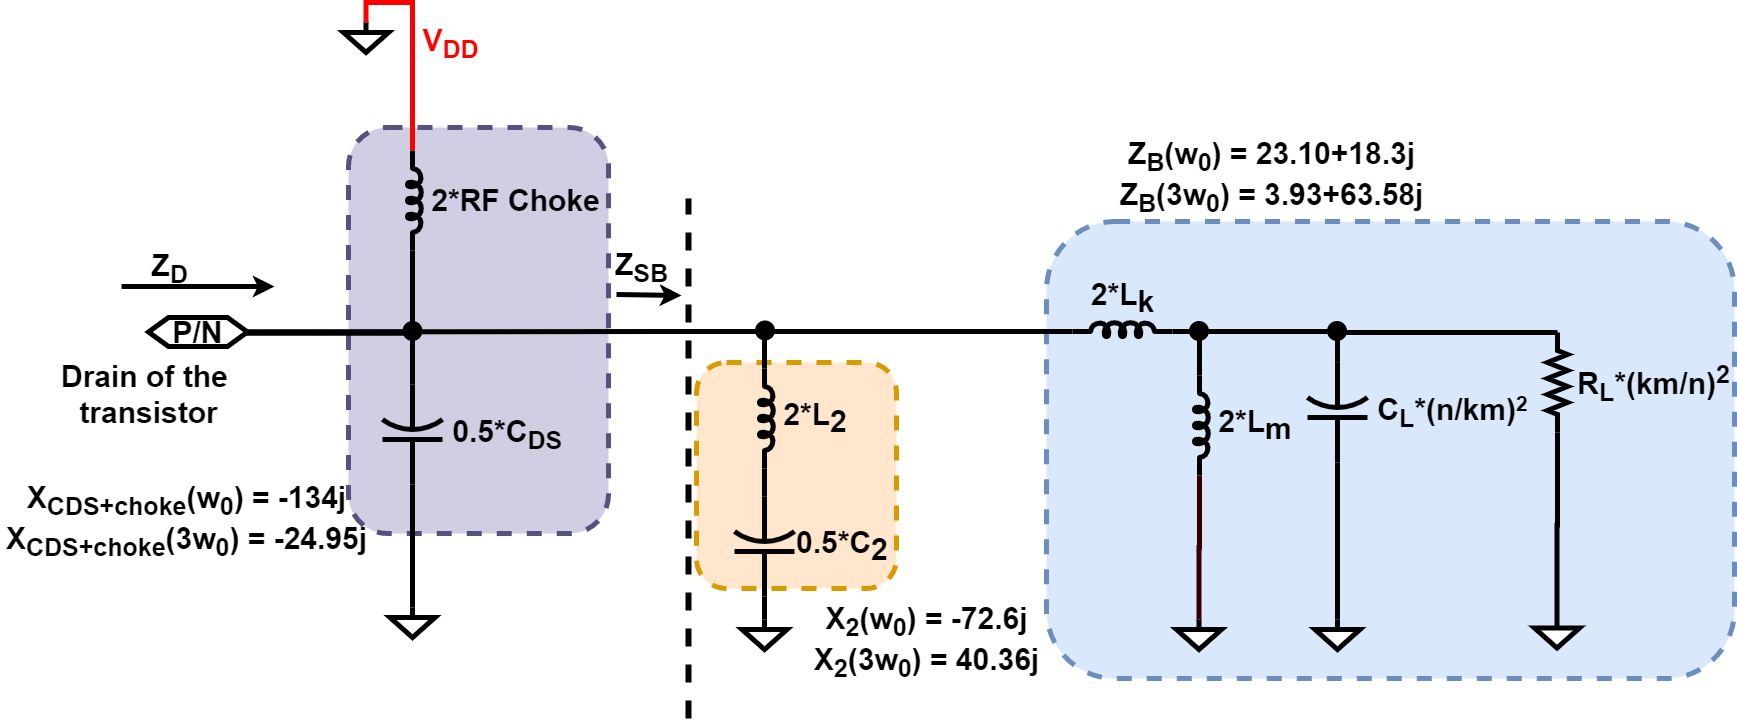

The diagram above was exported from draw.io. Its source (the exported page's mxGraphModel, read from the mxfile embedded in the PNG):
<mxGraphModel dx="1774" dy="1893" grid="1" gridSize="1" guides="1" tooltips="1" connect="1" arrows="1" fold="1" page="1" pageScale="1" pageWidth="850" pageHeight="1100" math="1" shadow="0">
  <root>
    <mxCell id="rnzW8MKa7xC6WVBA1MZD-0" />
    <mxCell id="rnzW8MKa7xC6WVBA1MZD-1" parent="rnzW8MKa7xC6WVBA1MZD-0" />
    <mxCell id="M2KOLzz8fTHR2hCG4bBR-8" value="" style="rounded=1;whiteSpace=wrap;html=1;dashed=1;strokeWidth=5;fontSize=30;fillColor=#d0cee2;strokeColor=#56517e;" parent="rnzW8MKa7xC6WVBA1MZD-1" vertex="1">
      <mxGeometry x="-178" y="89" width="260" height="406" as="geometry" />
    </mxCell>
    <mxCell id="2A3xRBQ7e3A5KCxTTtOA-0" value="" style="rounded=1;whiteSpace=wrap;html=1;dashed=1;strokeWidth=5;fontSize=30;fillColor=#ffe6cc;strokeColor=#d79b00;" parent="rnzW8MKa7xC6WVBA1MZD-1" vertex="1">
      <mxGeometry x="170" y="324" width="200" height="226" as="geometry" />
    </mxCell>
    <mxCell id="2A3xRBQ7e3A5KCxTTtOA-2" value="" style="rounded=1;whiteSpace=wrap;html=1;fontSize=30;dashed=1;strokeWidth=5;fillColor=#dae8fc;strokeColor=#6c8ebf;" parent="rnzW8MKa7xC6WVBA1MZD-1" vertex="1">
      <mxGeometry x="520" y="183" width="688" height="457" as="geometry" />
    </mxCell>
    <mxCell id="QJK6fTz_w6g5xHfkhJW2-0" style="edgeStyle=orthogonalEdgeStyle;rounded=0;orthogonalLoop=1;jettySize=auto;html=1;exitX=1;exitY=0.5;exitDx=0;exitDy=0;exitPerimeter=0;entryX=1;entryY=0.645;entryDx=0;entryDy=0;entryPerimeter=0;endArrow=none;endFill=0;strokeWidth=5;fontSize=30;" parent="rnzW8MKa7xC6WVBA1MZD-1" source="2A3xRBQ7e3A5KCxTTtOA-3" target="2A3xRBQ7e3A5KCxTTtOA-15" edge="1">
      <mxGeometry relative="1" as="geometry" />
    </mxCell>
    <mxCell id="2A3xRBQ7e3A5KCxTTtOA-3" value="&amp;nbsp;C&lt;sub&gt;&lt;font style=&quot;font-size: 25px&quot;&gt;L&lt;/font&gt;&lt;/sub&gt;&lt;span style=&quot;font-size: 30px&quot;&gt;*(n/km)&lt;/span&gt;&lt;span style=&quot;font-size: 25px&quot;&gt;&lt;sup&gt;2&lt;/sup&gt;&lt;/span&gt;" style="pointerEvents=1;verticalLabelPosition=middle;shadow=0;dashed=0;align=left;html=1;verticalAlign=middle;shape=mxgraph.electrical.capacitors.capacitor_2;direction=north;labelPosition=right;fontStyle=1;fontSize=30;strokeWidth=5;" parent="rnzW8MKa7xC6WVBA1MZD-1" vertex="1">
      <mxGeometry x="781" y="324" width="60" height="100" as="geometry" />
    </mxCell>
    <mxCell id="2A3xRBQ7e3A5KCxTTtOA-4" value="&lt;b style=&quot;font-size: 30px&quot;&gt;&lt;font style=&quot;font-size: 30px&quot;&gt;P/N&lt;/font&gt;&lt;/b&gt;" style="shape=hexagon;perimeter=hexagonPerimeter2;whiteSpace=wrap;html=1;fixedSize=1;fontSize=30;strokeWidth=5;" parent="rnzW8MKa7xC6WVBA1MZD-1" vertex="1">
      <mxGeometry x="-378" y="279" width="99" height="29" as="geometry" />
    </mxCell>
    <mxCell id="2A3xRBQ7e3A5KCxTTtOA-6" value="&amp;nbsp;2*L&lt;sub style=&quot;font-size: 30px&quot;&gt;2&lt;/sub&gt;" style="pointerEvents=1;verticalLabelPosition=middle;shadow=0;dashed=0;align=left;html=1;verticalAlign=middle;shape=mxgraph.electrical.inductors.inductor_5;fontSize=30;direction=south;labelPosition=right;fontStyle=1;strokeWidth=5;" parent="rnzW8MKa7xC6WVBA1MZD-1" vertex="1">
      <mxGeometry x="233" y="330" width="14" height="100" as="geometry" />
    </mxCell>
    <mxCell id="2A3xRBQ7e3A5KCxTTtOA-7" style="edgeStyle=orthogonalEdgeStyle;rounded=0;orthogonalLoop=1;jettySize=auto;html=1;exitX=1;exitY=0.5;exitDx=0;exitDy=0;exitPerimeter=0;entryX=1;entryY=0.645;entryDx=0;entryDy=0;entryPerimeter=0;endArrow=none;endFill=0;fontSize=30;strokeWidth=5;" parent="rnzW8MKa7xC6WVBA1MZD-1" source="2A3xRBQ7e3A5KCxTTtOA-8" target="2A3xRBQ7e3A5KCxTTtOA-6" edge="1">
      <mxGeometry relative="1" as="geometry" />
    </mxCell>
    <mxCell id="2A3xRBQ7e3A5KCxTTtOA-8" value="0.5*C&lt;sub style=&quot;font-size: 30px&quot;&gt;2&lt;/sub&gt;" style="pointerEvents=1;verticalLabelPosition=middle;shadow=0;dashed=0;align=left;html=1;verticalAlign=middle;shape=mxgraph.electrical.capacitors.capacitor_2;direction=north;labelPosition=right;fontStyle=1;fontSize=30;strokeWidth=5;" parent="rnzW8MKa7xC6WVBA1MZD-1" vertex="1">
      <mxGeometry x="208" y="458" width="60" height="100" as="geometry" />
    </mxCell>
    <mxCell id="2A3xRBQ7e3A5KCxTTtOA-9" style="edgeStyle=orthogonalEdgeStyle;rounded=0;orthogonalLoop=1;jettySize=auto;html=1;exitX=0.5;exitY=0;exitDx=0;exitDy=0;exitPerimeter=0;entryX=0;entryY=0.5;entryDx=0;entryDy=0;entryPerimeter=0;endArrow=none;endFill=0;fontSize=30;strokeWidth=5;" parent="rnzW8MKa7xC6WVBA1MZD-1" source="2A3xRBQ7e3A5KCxTTtOA-10" target="2A3xRBQ7e3A5KCxTTtOA-3" edge="1">
      <mxGeometry relative="1" as="geometry" />
    </mxCell>
    <mxCell id="2A3xRBQ7e3A5KCxTTtOA-10" value="" style="pointerEvents=1;verticalLabelPosition=bottom;shadow=0;dashed=0;align=center;html=1;verticalAlign=top;shape=mxgraph.electrical.signal_sources.signal_ground;fontSize=30;strokeWidth=5;" parent="rnzW8MKa7xC6WVBA1MZD-1" vertex="1">
      <mxGeometry x="788.5" y="581" width="45" height="30" as="geometry" />
    </mxCell>
    <mxCell id="2A3xRBQ7e3A5KCxTTtOA-11" style="edgeStyle=orthogonalEdgeStyle;rounded=0;orthogonalLoop=1;jettySize=auto;html=1;exitX=0.5;exitY=0;exitDx=0;exitDy=0;exitPerimeter=0;entryX=0;entryY=0.5;entryDx=0;entryDy=0;entryPerimeter=0;endArrow=none;endFill=0;fontSize=30;strokeWidth=5;" parent="rnzW8MKa7xC6WVBA1MZD-1" source="2A3xRBQ7e3A5KCxTTtOA-12" target="2A3xRBQ7e3A5KCxTTtOA-8" edge="1">
      <mxGeometry relative="1" as="geometry" />
    </mxCell>
    <mxCell id="2A3xRBQ7e3A5KCxTTtOA-12" value="" style="pointerEvents=1;verticalLabelPosition=bottom;shadow=0;dashed=0;align=center;html=1;verticalAlign=top;shape=mxgraph.electrical.signal_sources.signal_ground;fontSize=30;strokeWidth=5;" parent="rnzW8MKa7xC6WVBA1MZD-1" vertex="1">
      <mxGeometry x="215.5" y="581" width="45" height="30" as="geometry" />
    </mxCell>
    <mxCell id="2A3xRBQ7e3A5KCxTTtOA-15" value="2*L&lt;sub style=&quot;font-size: 30px&quot;&gt;k&lt;/sub&gt;" style="pointerEvents=1;verticalLabelPosition=top;shadow=0;dashed=0;align=center;html=1;verticalAlign=bottom;shape=mxgraph.electrical.inductors.inductor_5;fontSize=30;direction=east;labelPosition=center;fontStyle=1;strokeWidth=5;" parent="rnzW8MKa7xC6WVBA1MZD-1" vertex="1">
      <mxGeometry x="546" y="284" width="100" height="14" as="geometry" />
    </mxCell>
    <mxCell id="2A3xRBQ7e3A5KCxTTtOA-17" value="&amp;nbsp;2*L&lt;sub style=&quot;font-size: 30px&quot;&gt;m&lt;/sub&gt;" style="pointerEvents=1;verticalLabelPosition=middle;shadow=0;dashed=0;align=left;html=1;verticalAlign=middle;shape=mxgraph.electrical.inductors.inductor_5;fontSize=30;direction=south;labelPosition=right;fontStyle=1;strokeWidth=5;" parent="rnzW8MKa7xC6WVBA1MZD-1" vertex="1">
      <mxGeometry x="668" y="337" width="14" height="100" as="geometry" />
    </mxCell>
    <mxCell id="2A3xRBQ7e3A5KCxTTtOA-44" style="edgeStyle=orthogonalEdgeStyle;rounded=0;orthogonalLoop=1;jettySize=auto;html=1;exitX=0;exitY=0.5;exitDx=0;exitDy=0;exitPerimeter=0;entryX=1;entryY=0.5;entryDx=0;entryDy=0;entryPerimeter=0;endArrow=none;endFill=0;fontSize=30;strokeWidth=5;" parent="rnzW8MKa7xC6WVBA1MZD-1" source="A0JgpmwkDL1tuf2f7SpH-5" target="2A3xRBQ7e3A5KCxTTtOA-3" edge="1">
      <mxGeometry relative="1" as="geometry">
        <Array as="points">
          <mxPoint x="811" y="293" />
        </Array>
      </mxGeometry>
    </mxCell>
    <mxCell id="2A3xRBQ7e3A5KCxTTtOA-45" value="&amp;nbsp;R&lt;sub&gt;&lt;font style=&quot;font-size: 25px&quot;&gt;L&lt;/font&gt;&lt;/sub&gt;&lt;span style=&quot;font-size: 30px&quot;&gt;*(km/n)&lt;sup&gt;2&lt;/sup&gt;&lt;/span&gt;" style="pointerEvents=1;verticalLabelPosition=middle;shadow=0;dashed=0;align=left;html=1;verticalAlign=middle;shape=mxgraph.electrical.resistors.resistor_2;fontSize=30;direction=south;labelPosition=right;fontStyle=1;strokeWidth=5;" parent="rnzW8MKa7xC6WVBA1MZD-1" vertex="1">
      <mxGeometry x="1021" y="294" width="20" height="100" as="geometry" />
    </mxCell>
    <mxCell id="2A3xRBQ7e3A5KCxTTtOA-46" style="edgeStyle=orthogonalEdgeStyle;rounded=0;orthogonalLoop=1;jettySize=auto;html=1;exitX=0.5;exitY=0;exitDx=0;exitDy=0;exitPerimeter=0;entryX=0;entryY=0.5;entryDx=0;entryDy=0;entryPerimeter=0;endArrow=none;endFill=0;fontSize=30;strokeWidth=5;" parent="rnzW8MKa7xC6WVBA1MZD-1" source="2A3xRBQ7e3A5KCxTTtOA-47" edge="1">
      <mxGeometry relative="1" as="geometry">
        <mxPoint x="1031" y="394" as="targetPoint" />
      </mxGeometry>
    </mxCell>
    <mxCell id="2A3xRBQ7e3A5KCxTTtOA-47" value="" style="pointerEvents=1;verticalLabelPosition=bottom;shadow=0;dashed=0;align=center;html=1;verticalAlign=top;shape=mxgraph.electrical.signal_sources.signal_ground;fontSize=30;strokeWidth=5;" parent="rnzW8MKa7xC6WVBA1MZD-1" vertex="1">
      <mxGeometry x="1008" y="579.5" width="45" height="30" as="geometry" />
    </mxCell>
    <mxCell id="2A3xRBQ7e3A5KCxTTtOA-49" style="edgeStyle=orthogonalEdgeStyle;rounded=0;orthogonalLoop=1;jettySize=auto;html=1;exitX=1;exitY=0.5;exitDx=0;exitDy=0;exitPerimeter=0;entryX=1;entryY=0.5;entryDx=0;entryDy=0;endArrow=none;endFill=0;fontSize=30;strokeWidth=5;" parent="rnzW8MKa7xC6WVBA1MZD-1" source="2A3xRBQ7e3A5KCxTTtOA-50" target="2A3xRBQ7e3A5KCxTTtOA-4" edge="1">
      <mxGeometry relative="1" as="geometry" />
    </mxCell>
    <mxCell id="2A3xRBQ7e3A5KCxTTtOA-50" value="&amp;nbsp;0.5*C&lt;sub&gt;&lt;font style=&quot;font-size: 25px&quot;&gt;DS&lt;/font&gt;&lt;/sub&gt;" style="pointerEvents=1;verticalLabelPosition=middle;shadow=0;dashed=0;align=left;html=1;verticalAlign=middle;shape=mxgraph.electrical.capacitors.capacitor_2;direction=north;labelPosition=right;fontStyle=1;fontSize=30;strokeWidth=5;" parent="rnzW8MKa7xC6WVBA1MZD-1" vertex="1">
      <mxGeometry x="-144" y="346" width="60" height="100" as="geometry" />
    </mxCell>
    <mxCell id="2A3xRBQ7e3A5KCxTTtOA-51" style="edgeStyle=orthogonalEdgeStyle;rounded=0;orthogonalLoop=1;jettySize=auto;html=1;exitX=0.5;exitY=0;exitDx=0;exitDy=0;exitPerimeter=0;entryX=0;entryY=0.5;entryDx=0;entryDy=0;entryPerimeter=0;endArrow=none;endFill=0;fontSize=30;strokeWidth=5;" parent="rnzW8MKa7xC6WVBA1MZD-1" target="2A3xRBQ7e3A5KCxTTtOA-50" edge="1">
      <mxGeometry relative="1" as="geometry">
        <mxPoint x="-114" y="569" as="sourcePoint" />
      </mxGeometry>
    </mxCell>
    <mxCell id="2A3xRBQ7e3A5KCxTTtOA-52" value="" style="pointerEvents=1;verticalLabelPosition=bottom;shadow=0;dashed=0;align=center;html=1;verticalAlign=top;shape=mxgraph.electrical.signal_sources.signal_ground;fontSize=30;strokeWidth=5;" parent="rnzW8MKa7xC6WVBA1MZD-1" vertex="1">
      <mxGeometry x="-136.5" y="569" width="45" height="30" as="geometry" />
    </mxCell>
    <mxCell id="2A3xRBQ7e3A5KCxTTtOA-67" value="&lt;b&gt;Drain of the &lt;br&gt;transistor&lt;/b&gt;" style="text;html=1;align=center;verticalAlign=middle;resizable=0;points=[];autosize=1;fontSize=30;strokeWidth=5;" parent="rnzW8MKa7xC6WVBA1MZD-1" vertex="1">
      <mxGeometry x="-467" y="317" width="177" height="77" as="geometry" />
    </mxCell>
    <mxCell id="QJK6fTz_w6g5xHfkhJW2-2" style="edgeStyle=orthogonalEdgeStyle;rounded=0;orthogonalLoop=1;jettySize=auto;html=1;exitX=0.5;exitY=0;exitDx=0;exitDy=0;exitPerimeter=0;entryX=1;entryY=0.645;entryDx=0;entryDy=0;entryPerimeter=0;endArrow=none;endFill=0;strokeColor=#330000;strokeWidth=5;fontSize=30;" parent="rnzW8MKa7xC6WVBA1MZD-1" source="QJK6fTz_w6g5xHfkhJW2-1" target="2A3xRBQ7e3A5KCxTTtOA-17" edge="1">
      <mxGeometry relative="1" as="geometry" />
    </mxCell>
    <mxCell id="QJK6fTz_w6g5xHfkhJW2-1" value="" style="pointerEvents=1;verticalLabelPosition=bottom;shadow=0;dashed=0;align=center;html=1;verticalAlign=top;shape=mxgraph.electrical.signal_sources.signal_ground;fontSize=30;strokeWidth=5;" parent="rnzW8MKa7xC6WVBA1MZD-1" vertex="1">
      <mxGeometry x="650" y="581" width="45" height="30" as="geometry" />
    </mxCell>
    <mxCell id="QJK6fTz_w6g5xHfkhJW2-5" value="" style="endArrow=classic;html=1;strokeWidth=5;fontSize=30;" parent="rnzW8MKa7xC6WVBA1MZD-1" edge="1">
      <mxGeometry width="50" height="50" relative="1" as="geometry">
        <mxPoint x="-405" y="248" as="sourcePoint" />
        <mxPoint x="-252" y="248" as="targetPoint" />
      </mxGeometry>
    </mxCell>
    <mxCell id="2" value="&lt;font&gt;Z&lt;sub&gt;&lt;font style=&quot;font-size: 25px&quot;&gt;D&lt;/font&gt;&lt;/sub&gt;&lt;/font&gt;" style="text;html=1;align=center;verticalAlign=middle;resizable=0;points=[];autosize=1;fontSize=30;fontStyle=1;" parent="rnzW8MKa7xC6WVBA1MZD-1" vertex="1">
      <mxGeometry x="-381" y="205" width="48" height="50" as="geometry" />
    </mxCell>
    <mxCell id="QJK6fTz_w6g5xHfkhJW2-7" value="&lt;font&gt;Z&lt;sub&gt;B&lt;/sub&gt;(w&lt;sub&gt;0&lt;/sub&gt;) = 23.10+18.3j&lt;br&gt;&lt;/font&gt;&lt;span&gt;Z&lt;/span&gt;&lt;sub&gt;B&lt;/sub&gt;&lt;span&gt;(3w&lt;/span&gt;&lt;sub&gt;0&lt;/sub&gt;&lt;span&gt;) = 3.93+63.58j&lt;/span&gt;&lt;font&gt;&lt;br&gt;&lt;/font&gt;" style="text;html=1;align=center;verticalAlign=middle;resizable=0;points=[];autosize=1;fontSize=30;fontStyle=1;" parent="rnzW8MKa7xC6WVBA1MZD-1" vertex="1">
      <mxGeometry x="587" y="91" width="315" height="94" as="geometry" />
    </mxCell>
    <mxCell id="QJK6fTz_w6g5xHfkhJW2-8" value="&lt;font&gt;X&lt;sub&gt;2&lt;/sub&gt;(w&lt;sub&gt;0&lt;/sub&gt;) = -72.6j&lt;br&gt;&lt;/font&gt;&lt;span&gt;X&lt;/span&gt;&lt;sub&gt;2&lt;/sub&gt;&lt;span&gt;(3w&lt;/span&gt;&lt;sub&gt;0&lt;/sub&gt;&lt;span&gt;) = 40.36j&lt;/span&gt;&lt;font&gt;&lt;br&gt;&lt;/font&gt;" style="text;html=1;align=center;verticalAlign=middle;resizable=0;points=[];autosize=1;fontSize=30;fontStyle=1;" parent="rnzW8MKa7xC6WVBA1MZD-1" vertex="1">
      <mxGeometry x="282" y="556" width="236" height="94" as="geometry" />
    </mxCell>
    <mxCell id="QJK6fTz_w6g5xHfkhJW2-9" value="&lt;font&gt;X&lt;sub&gt;CDS+choke&lt;/sub&gt;(w&lt;sub&gt;0&lt;/sub&gt;) = -134j&lt;br&gt;&lt;/font&gt;&lt;span&gt;X&lt;/span&gt;&lt;sub&gt;CDS+choke&lt;/sub&gt;&lt;span&gt;(3w&lt;/span&gt;&lt;sub&gt;0&lt;/sub&gt;&lt;span&gt;) = -24.95j&lt;/span&gt;&lt;font&gt;&lt;br&gt;&lt;/font&gt;" style="text;html=1;align=center;verticalAlign=middle;resizable=0;points=[];autosize=1;fontSize=30;fontStyle=1;" parent="rnzW8MKa7xC6WVBA1MZD-1" vertex="1">
      <mxGeometry x="-526" y="435" width="372" height="94" as="geometry" />
    </mxCell>
    <mxCell id="QJK6fTz_w6g5xHfkhJW2-10" value="" style="endArrow=none;html=1;strokeWidth=6;fontSize=30;dashed=1;" parent="rnzW8MKa7xC6WVBA1MZD-1" edge="1">
      <mxGeometry width="50" height="50" relative="1" as="geometry">
        <mxPoint x="162" y="680" as="sourcePoint" />
        <mxPoint x="162" y="160" as="targetPoint" />
      </mxGeometry>
    </mxCell>
    <mxCell id="QJK6fTz_w6g5xHfkhJW2-11" value="" style="endArrow=classic;html=1;strokeWidth=5;fontSize=30;" parent="rnzW8MKa7xC6WVBA1MZD-1" edge="1">
      <mxGeometry width="50" height="50" relative="1" as="geometry">
        <mxPoint x="90" y="256" as="sourcePoint" />
        <mxPoint x="155" y="257" as="targetPoint" />
      </mxGeometry>
    </mxCell>
    <mxCell id="QJK6fTz_w6g5xHfkhJW2-12" value="&lt;font&gt;Z&lt;sub&gt;&lt;font style=&quot;font-size: 25px&quot;&gt;SB&lt;/font&gt;&lt;/sub&gt;&lt;/font&gt;" style="text;html=1;align=center;verticalAlign=middle;resizable=0;points=[];autosize=1;fontSize=30;fontStyle=1;" parent="rnzW8MKa7xC6WVBA1MZD-1" vertex="1">
      <mxGeometry x="83" y="204" width="64" height="50" as="geometry" />
    </mxCell>
    <mxCell id="M2KOLzz8fTHR2hCG4bBR-5" style="edgeStyle=orthogonalEdgeStyle;rounded=0;orthogonalLoop=1;jettySize=auto;html=1;exitX=1;exitY=0.645;exitDx=0;exitDy=0;exitPerimeter=0;entryX=1;entryY=0.5;entryDx=0;entryDy=0;endArrow=none;endFill=0;strokeColor=#000000;strokeWidth=5;" parent="rnzW8MKa7xC6WVBA1MZD-1" source="gSwSeHrgDS0GdCR7MWkI-2" target="2A3xRBQ7e3A5KCxTTtOA-4" edge="1">
      <mxGeometry relative="1" as="geometry">
        <Array as="points">
          <mxPoint x="-106" y="294" />
        </Array>
      </mxGeometry>
    </mxCell>
    <mxCell id="M2KOLzz8fTHR2hCG4bBR-3" value="&amp;nbsp;2*RF Choke" style="pointerEvents=1;verticalLabelPosition=middle;shadow=0;dashed=0;align=left;html=1;verticalAlign=middle;shape=mxgraph.electrical.inductors.inductor_5;fontSize=30;direction=south;labelPosition=right;fontStyle=1;strokeWidth=5;" parent="rnzW8MKa7xC6WVBA1MZD-1" vertex="1">
      <mxGeometry x="-119" y="112" width="14" height="100" as="geometry" />
    </mxCell>
    <mxCell id="M2KOLzz8fTHR2hCG4bBR-4" value="&lt;b&gt;V&lt;sub&gt;&lt;font style=&quot;font-size: 25px&quot;&gt;DD&lt;/font&gt;&lt;/sub&gt;&lt;/b&gt;" style="text;html=1;align=center;verticalAlign=middle;resizable=0;points=[];autosize=1;fontSize=30;strokeWidth=5;fontColor=#FF0000;direction=south;" parent="rnzW8MKa7xC6WVBA1MZD-1" vertex="1">
      <mxGeometry x="-110" y="-20" width="67" height="50" as="geometry" />
    </mxCell>
    <mxCell id="M2KOLzz8fTHR2hCG4bBR-7" style="edgeStyle=orthogonalEdgeStyle;rounded=0;orthogonalLoop=1;jettySize=auto;html=1;exitX=0.5;exitY=0;exitDx=0;exitDy=0;exitPerimeter=0;entryX=0;entryY=0.645;entryDx=0;entryDy=0;entryPerimeter=0;endArrow=none;endFill=0;strokeWidth=5;strokeColor=#FF0000;" parent="rnzW8MKa7xC6WVBA1MZD-1" source="M2KOLzz8fTHR2hCG4bBR-6" target="M2KOLzz8fTHR2hCG4bBR-3" edge="1">
      <mxGeometry relative="1" as="geometry" />
    </mxCell>
    <mxCell id="M2KOLzz8fTHR2hCG4bBR-6" value="" style="pointerEvents=1;verticalLabelPosition=bottom;shadow=0;dashed=0;align=center;html=1;verticalAlign=top;shape=mxgraph.electrical.signal_sources.signal_ground;fontSize=30;strokeWidth=5;" parent="rnzW8MKa7xC6WVBA1MZD-1" vertex="1">
      <mxGeometry x="-183" y="-16" width="45" height="30" as="geometry" />
    </mxCell>
    <mxCell id="gSwSeHrgDS0GdCR7MWkI-2" value="" style="ellipse;whiteSpace=wrap;html=1;aspect=fixed;strokeWidth=5;fillColor=#000000;" parent="rnzW8MKa7xC6WVBA1MZD-1" vertex="1">
      <mxGeometry x="-121.5" y="285" width="15" height="15" as="geometry" />
    </mxCell>
    <mxCell id="gSwSeHrgDS0GdCR7MWkI-4" style="edgeStyle=orthogonalEdgeStyle;rounded=0;orthogonalLoop=1;jettySize=auto;html=1;exitX=1;exitY=0.645;exitDx=0;exitDy=0;exitPerimeter=0;entryX=1;entryY=0.5;entryDx=0;entryDy=0;endArrow=none;endFill=0;strokeColor=#000000;strokeWidth=5;" parent="rnzW8MKa7xC6WVBA1MZD-1" source="M2KOLzz8fTHR2hCG4bBR-3" target="gSwSeHrgDS0GdCR7MWkI-2" edge="1">
      <mxGeometry relative="1" as="geometry">
        <mxPoint x="-114.02999999999997" y="212" as="sourcePoint" />
        <mxPoint x="-279" y="293.5" as="targetPoint" />
        <Array as="points">
          <mxPoint x="-114" y="293" />
        </Array>
      </mxGeometry>
    </mxCell>
    <mxCell id="gSwSeHrgDS0GdCR7MWkI-3" value="" style="ellipse;whiteSpace=wrap;html=1;aspect=fixed;strokeWidth=5;fillColor=#000000;" parent="rnzW8MKa7xC6WVBA1MZD-1" vertex="1">
      <mxGeometry x="231" y="284.5" width="15" height="15" as="geometry" />
    </mxCell>
    <mxCell id="A0JgpmwkDL1tuf2f7SpH-2" style="edgeStyle=orthogonalEdgeStyle;rounded=0;orthogonalLoop=1;jettySize=auto;html=1;exitX=0;exitY=0.645;exitDx=0;exitDy=0;exitPerimeter=0;entryX=1;entryY=0.5;entryDx=0;entryDy=0;endArrow=none;endFill=0;fontSize=30;strokeWidth=5;" parent="rnzW8MKa7xC6WVBA1MZD-1" source="2A3xRBQ7e3A5KCxTTtOA-6" target="gSwSeHrgDS0GdCR7MWkI-3" edge="1">
      <mxGeometry relative="1" as="geometry">
        <mxPoint x="237.97000000000003" y="330" as="sourcePoint" />
        <mxPoint x="-279" y="293.5" as="targetPoint" />
        <Array as="points">
          <mxPoint x="238" y="292" />
        </Array>
      </mxGeometry>
    </mxCell>
    <mxCell id="2A3xRBQ7e3A5KCxTTtOA-14" style="edgeStyle=orthogonalEdgeStyle;rounded=0;orthogonalLoop=1;jettySize=auto;html=1;exitX=0;exitY=0.645;exitDx=0;exitDy=0;exitPerimeter=0;entryX=1;entryY=0.5;entryDx=0;entryDy=0;endArrow=none;endFill=0;fontSize=30;strokeWidth=5;" parent="rnzW8MKa7xC6WVBA1MZD-1" source="2A3xRBQ7e3A5KCxTTtOA-15" target="2A3xRBQ7e3A5KCxTTtOA-4" edge="1">
      <mxGeometry relative="1" as="geometry">
        <Array as="points">
          <mxPoint x="134" y="294" />
        </Array>
      </mxGeometry>
    </mxCell>
    <mxCell id="A0JgpmwkDL1tuf2f7SpH-3" value="" style="ellipse;whiteSpace=wrap;html=1;aspect=fixed;strokeWidth=5;fillColor=#000000;" parent="rnzW8MKa7xC6WVBA1MZD-1" vertex="1">
      <mxGeometry x="665" y="285" width="15" height="15" as="geometry" />
    </mxCell>
    <mxCell id="A0JgpmwkDL1tuf2f7SpH-4" style="edgeStyle=orthogonalEdgeStyle;rounded=0;orthogonalLoop=1;jettySize=auto;html=1;exitX=0;exitY=0.645;exitDx=0;exitDy=0;exitPerimeter=0;entryX=1;entryY=0.645;entryDx=0;entryDy=0;entryPerimeter=0;endArrow=none;endFill=0;fontSize=30;strokeWidth=5;" parent="rnzW8MKa7xC6WVBA1MZD-1" source="2A3xRBQ7e3A5KCxTTtOA-17" target="A0JgpmwkDL1tuf2f7SpH-3" edge="1">
      <mxGeometry relative="1" as="geometry">
        <mxPoint x="672.97" y="337" as="sourcePoint" />
        <mxPoint x="646" y="293.03" as="targetPoint" />
        <Array as="points">
          <mxPoint x="673" y="295" />
        </Array>
      </mxGeometry>
    </mxCell>
    <mxCell id="A0JgpmwkDL1tuf2f7SpH-5" value="" style="ellipse;whiteSpace=wrap;html=1;aspect=fixed;strokeWidth=5;fillColor=#000000;" parent="rnzW8MKa7xC6WVBA1MZD-1" vertex="1">
      <mxGeometry x="803" y="285" width="15" height="15" as="geometry" />
    </mxCell>
    <mxCell id="A0JgpmwkDL1tuf2f7SpH-6" style="edgeStyle=orthogonalEdgeStyle;rounded=0;orthogonalLoop=1;jettySize=auto;html=1;exitX=0;exitY=0.5;exitDx=0;exitDy=0;exitPerimeter=0;entryX=1;entryY=0.5;entryDx=0;entryDy=0;entryPerimeter=0;endArrow=none;endFill=0;fontSize=30;strokeWidth=5;" parent="rnzW8MKa7xC6WVBA1MZD-1" source="2A3xRBQ7e3A5KCxTTtOA-45" target="A0JgpmwkDL1tuf2f7SpH-5" edge="1">
      <mxGeometry relative="1" as="geometry">
        <Array as="points">
          <mxPoint x="818" y="294" />
        </Array>
        <mxPoint x="1031" y="294" as="sourcePoint" />
        <mxPoint x="811" y="324" as="targetPoint" />
      </mxGeometry>
    </mxCell>
  </root>
</mxGraphModel>